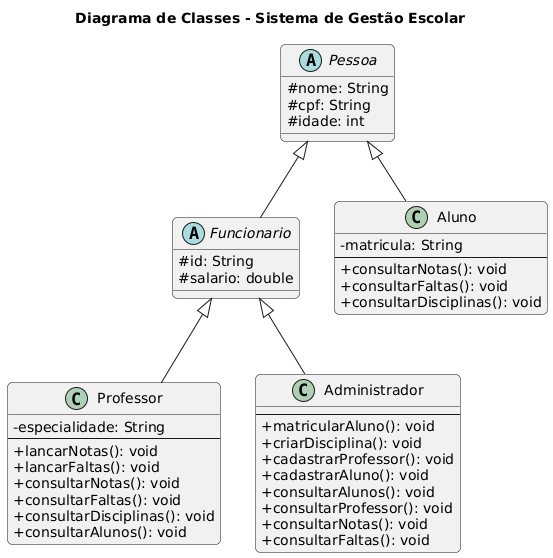

The diagram above was rendered by PlantUML. Its source (embedded in the PNG):
@startuml
' Título do Diagrama
title Diagrama de Classes - Sistema de Gestão Escolar

' Configurações de aparência
skinparam classAttributeIconSize 0
skinparam roundcorner 10

' --- Classes Abstratas ---
abstract class Pessoa {
  # nome: String
  # cpf: String
  # idade: int
}

abstract class Funcionario {
  # id: String
  # salario: double
}

' --- Classes Concretas ---
class Aluno {
  - matricula: String
  --
  + consultarNotas(): void
  + consultarFaltas(): void
  + consultarDisciplinas(): void
}

class Professor {
  - especialidade: String
  --
  + lancarNotas(): void
  + lancarFaltas(): void
  + consultarNotas(): void
  + consultarFaltas(): void
  + consultarDisciplinas(): void
  + consultarAlunos(): void
}

class Administrador {
  --
  + matricularAluno(): void
  + criarDisciplina(): void
  + cadastrarProfessor(): void
  + cadastrarAluno(): void
  + consultarAlunos(): void
  + consultarProfessor(): void
  + consultarNotas(): void
  + consultarFaltas(): void
}

' --- Relações de Herança ---
Pessoa <|-- Aluno
Pessoa <|-- Funcionario

Funcionario <|-- Professor
Funcionario <|-- Administrador
@enduml